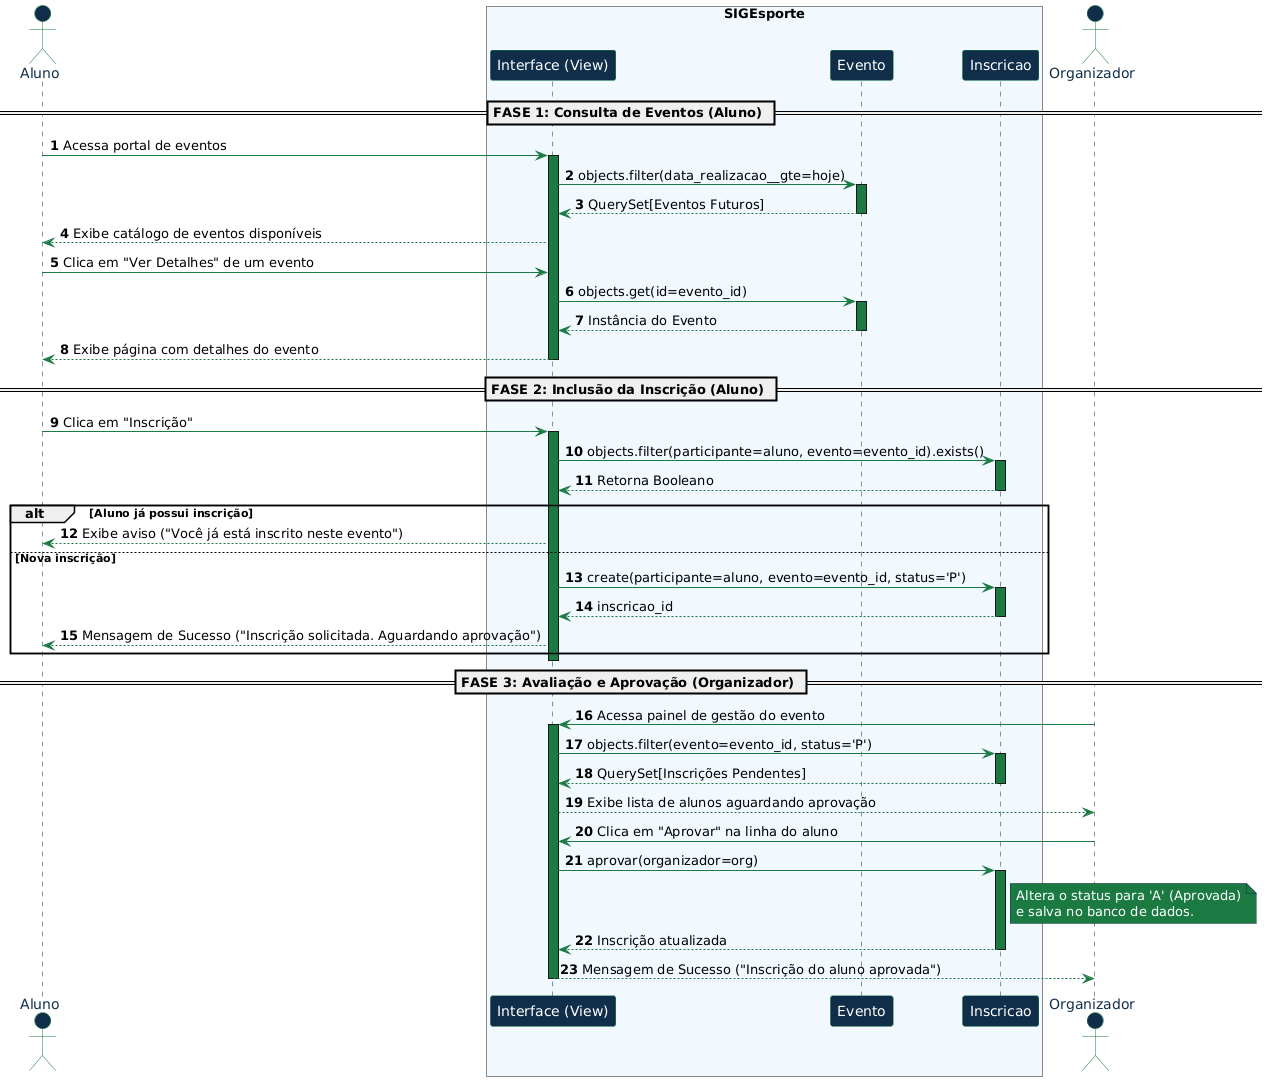

The diagram above was rendered by PlantUML. Its source (embedded in the PNG):
@startuml
!define DARKBLUE #102e4a
!define GREEN #1b7a43
!define WHITE #FFFFFF

skinparam sequence {
    ArrowColor GREEN
    ActorBorderColor GREEN
    LifeLineBorderColor DARKBLUE
    LifeLineBackgroundColor GREEN
    
    ParticipantBorderColor GREEN
    ParticipantBackgroundColor DARKBLUE
    ParticipantFontColor WHITE
    
    ActorBackgroundColor DARKBLUE
    ActorFontColor DARKBLUE
}

skinparam note {
    BackgroundColor GREEN
    BorderColor DARKBLUE
    FontColor WHITE
}

autonumber

actor "Aluno" as aluno
box "SIGEsporte" #F0F8FF
    participant "Interface (View)" as view
    participant "Evento" as evento
    participant "Inscricao" as inscricao
end box
actor "Organizador" as org

== FASE 1: Consulta de Eventos (Aluno) ==

aluno -> view : Acessa portal de eventos
activate view

view -> evento : objects.filter(data_realizacao__gte=hoje)
activate evento
evento --> view : QuerySet[Eventos Futuros]
deactivate evento

view --> aluno : Exibe catálogo de eventos disponíveis

aluno -> view : Clica em "Ver Detalhes" de um evento
view -> evento : objects.get(id=evento_id)
activate evento
evento --> view : Instância do Evento
deactivate evento

view --> aluno : Exibe página com detalhes do evento
deactivate view

== FASE 2: Inclusão da Inscrição (Aluno) ==

aluno -> view : Clica em "Inscrição"
activate view

view -> inscricao : objects.filter(participante=aluno, evento=evento_id).exists()
activate inscricao
inscricao --> view : Retorna Booleano
deactivate inscricao

alt Aluno já possui inscrição
    view --> aluno : Exibe aviso ("Você já está inscrito neste evento")
else Nova inscrição
    view -> inscricao : create(participante=aluno, evento=evento_id, status='P')
    activate inscricao
    inscricao --> view : inscricao_id
    deactivate inscricao
    
    view --> aluno : Mensagem de Sucesso ("Inscrição solicitada. Aguardando aprovação")
end
deactivate view

== FASE 3: Avaliação e Aprovação (Organizador) ==

org -> view : Acessa painel de gestão do evento
activate view

view -> inscricao : objects.filter(evento=evento_id, status='P')
activate inscricao
inscricao --> view : QuerySet[Inscrições Pendentes]
deactivate inscricao

view --> org : Exibe lista de alunos aguardando aprovação

org -> view : Clica em "Aprovar" na linha do aluno
view -> inscricao : aprovar(organizador=org)
activate inscricao

note right of inscricao
    Altera o status para 'A' (Aprovada)
    e salva no banco de dados.
end note

inscricao --> view : Inscrição atualizada
deactivate inscricao

view --> org : Mensagem de Sucesso ("Inscrição do aluno aprovada")
deactivate view
@enduml